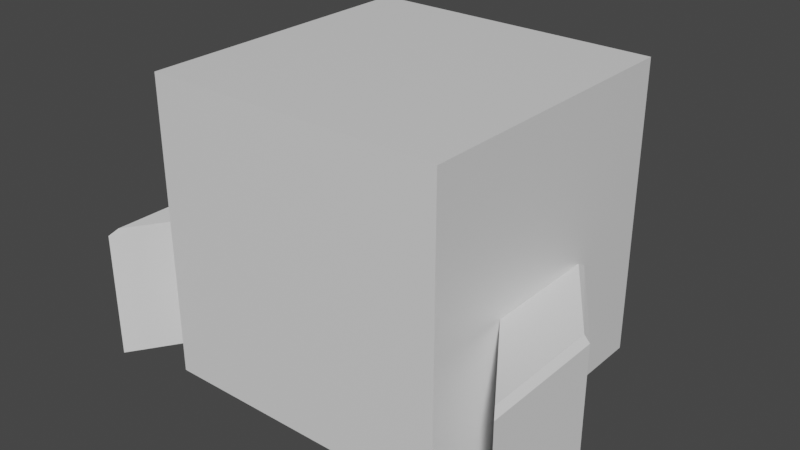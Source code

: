 # Source: Balc_o.blend  (saved by Blender 2.82.7; exported with 4.5.12 LTS)
import bpy
from mathutils import Matrix  # noqa: F401  (used for matrix-valued properties, if any)

bpy.ops.wm.read_factory_settings(use_empty=True)
scene = bpy.context.scene
scene.name = 'Scene'

# ---- collections
col_referencia = bpy.data.collections.new('Referencia'); scene.collection.children.link(col_referencia)
col_objetos = bpy.data.collections.new('Objetos'); scene.collection.children.link(col_objetos)
col_balc_o = bpy.data.collections.new('Balcão'); col_objetos.children.link(col_balc_o)

# ---- materials (node trees are filled in below, after node groups)
mat_boxreference_013 = bpy.data.materials.new('BoxReference.013')
mat_boxreference_013.use_transparent_shadow = False
mat_boxreference_013.diffuse_color = (0.8, 0.8, 0.8, 0.0)
mat_material = bpy.data.materials.new('Material')
mat_material.use_transparent_shadow = False

# ---- material node trees
mat_boxreference_013.use_nodes = True; mat_boxreference_013.node_tree.nodes.clear()
_N = mat_boxreference_013.node_tree.nodes; _L = mat_boxreference_013.node_tree.links
n0 = _N.new('ShaderNodeOutputMaterial'); n0.name = 'Material Output'; n0.location = (300, 300)
n1 = _N.new('ShaderNodeBsdfPrincipled'); n1.name = 'Principled BSDF'; n1.location = (10, 300)
n1.distribution = 'GGX'
n1.subsurface_method = 'BURLEY'
n1.inputs[3].default_value = 1.45
n1.inputs[27].default_value = (0.0, 0.0, 0.0, 1.0)
n1.inputs[28].default_value = 1.0
_L.new(n1.outputs[0], n0.inputs[0])
n0.is_active_output = True
mat_material.use_nodes = True; mat_material.node_tree.nodes.clear()
_N = mat_material.node_tree.nodes; _L = mat_material.node_tree.links
n0 = _N.new('ShaderNodeOutputMaterial'); n0.name = 'Material Output'; n0.location = (300, 300)
n1 = _N.new('ShaderNodeBsdfPrincipled'); n1.name = 'Principled BSDF'; n1.location = (10, 300)
n1.distribution = 'GGX'
n1.subsurface_method = 'BURLEY'
n1.inputs[3].default_value = 1.45
n1.inputs[27].default_value = (0.0, 0.0, 0.0, 1.0)
n1.inputs[28].default_value = 1.0
_L.new(n1.outputs[0], n0.inputs[0])
n0.is_active_output = True

# ---- world
world_world = bpy.data.worlds.new('World'); scene.world = world_world
world_world.use_nodes = True; world_world.node_tree.nodes.clear()
_N = world_world.node_tree.nodes; _L = world_world.node_tree.links
n0 = _N.new('ShaderNodeOutputWorld'); n0.name = 'World Output'; n0.location = (300, 300)
n1 = _N.new('ShaderNodeBackground'); n1.name = 'Background'; n1.location = (10, 300)
n1.inputs[0].default_value = (0.05088, 0.05088, 0.05088, 1.0)
_L.new(n1.outputs[0], n0.inputs[0])
n0.is_active_output = True
world_world.color = (0.05088, 0.05088, 0.05088)
world_world.use_sun_shadow = False
world_world.sun_shadow_jitter_overblur = 0.0

# ---- meshes
me_cube_030 = bpy.data.meshes.new('Cube.030')
me_cube_030.from_pydata([(-5.0, -5.0, 0.4221), (-5.0, -5.0, 10.42), (-5.0, 5.0, 0.4221), (-5.0, 5.0, 10.42), (5.0, -5.0, 0.4221), (5.0, -5.0, 10.42), (5.0, 5.0, 0.4221), (5.0, 5.0, 10.42)], [], [(0, 1, 3, 2), (2, 3, 7, 6), (6, 7, 5, 4), (4, 5, 1, 0), (2, 6, 4, 0), (7, 3, 1, 5)])
_uv = me_cube_030.uv_layers.new(name='UVMap')
_uv.uv.foreach_set('vector', [0.375, 0.0, 0.625, 0.0, 0.625, 0.25, 0.375, 0.25, 0.375, 0.25, 0.625, 0.25, 0.625, 0.5, 0.375, 0.5, 0.375, 0.5, 0.625, 0.5, 0.625, 0.75, 0.375, 0.75, 0.375, 0.75, 0.625, 0.75, 0.625, 1.0, 0.375, 1.0, 0.125, 0.5, 0.375, 0.5, 0.375, 0.75, 0.125, 0.75, 0.625, 0.5, 0.875, 0.5, 0.875, 0.75, 0.625, 0.75])
me_cube_030.materials.append(mat_boxreference_013)
me_cube_030.use_remesh_fix_poles = True
me_cube_030.use_remesh_preserve_attributes = False
me_cube_030.use_mirror_vertex_groups = False
me_cube_030.update()
me_cube_037 = bpy.data.meshes.new('Cube.037')
me_cube_037.from_pydata([(-1.005, -1.0, -1.0), (-1.005, -1.0, 1.0), (-1.005, 1.0, -1.0), (-1.005, 1.0, 1.0), (1.006, -1.0, -1.0), (1.006, -1.0, 1.0), (1.006, 1.0, -1.0), (1.006, 1.0, 1.0), (-1.005, -1.0, 1.098), (-1.005, 0.838, 1.098), (1.006, 0.838, 1.098), (1.006, -1.0, 1.098)], [], [(0, 1, 3, 2), (6, 7, 5, 4), (3, 1, 8, 9), (2, 6, 4, 0), (5, 1, 0, 4), (3, 7, 6, 2), (10, 9, 8, 11), (1, 5, 11, 8), (7, 3, 9, 10), (5, 7, 10, 11)])
_uv = me_cube_037.uv_layers.new(name='UVMap')
_uv.uv.foreach_set('vector', [0.203, 0.7985, 0.3827, 0.7985, 0.3827, 0.9783, 0.203, 0.9783, 0.02184, 0.7985, 0.2016, 0.7985, 0.2016, 0.9783, 0.02184, 0.9783, 0.4052, 0.9769, 0.4052, 0.7971, 0.4052, 0.7971, 0.4052, 0.9769, 0.6657, 0.05148, 0.9118, 0.05148, 0.9118, 0.2977, 0.6657, 0.2977, 0.9897, 0.2973, 0.9897, 0.3961, 0.9114, 0.3961, 0.9118, 0.2977, 0.5042, 0.2663, 0.01905, 0.2646, 0.01895, 0.02227, 0.5053, 0.02115, 0.02176, 0.3052, 0.5013, 0.3052, 0.5013, 0.5435, 0.02176, 0.5435, 0.9222, 0.2772, 0.9231, 0.03103, 0.8914, 0.03103, 0.8914, 0.2772, 0.9778, 0.2794, 0.9778, 0.03318, 0.9488, 0.03318, 0.9488, 0.2794, 0.4235, 0.9769, 0.4235, 0.7971, 0.4235, 0.7971, 0.4235, 0.9769])
me_cube_037.materials.append(mat_material)
me_cube_037.use_remesh_fix_poles = True
me_cube_037.use_remesh_preserve_attributes = False
me_cube_037.use_mirror_vertex_groups = False
me_cube_037.update()
me_cube_034 = bpy.data.meshes.new('Cube.034')
me_cube_034.from_pydata([(-0.07127, -2.625, -1.0), (-0.07127, -2.625, 1.0), (-0.07127, -0.6253, -1.0), (-0.07127, -0.6253, 1.0), (1.0, -1.0, -1.0), (1.0, -1.0, 1.0), (1.0, 1.0, -1.0), (1.0, 1.0, 1.0), (0.009464, -2.5, 1.098), (0.01767, -0.6253, 1.098), (1.002, 0.8413, 1.098), (1.0, -1.0, 1.098)], [], [(0, 1, 3, 2), (2, 3, 7, 6), (6, 7, 5, 4), (4, 5, 1, 0), (2, 6, 4, 0), (3, 1, 8, 9), (10, 9, 8, 11), (1, 5, 11, 8), (7, 3, 9, 10), (5, 7, 10, 11)])
_uv = me_cube_034.uv_layers.new(name='UVMap')
_uv.uv.foreach_set('vector', [0.5454, 0.1432, 0.6893, 0.1432, 0.6893, 0.2871, 0.5454, 0.2871, 0.5454, 0.2871, 0.6893, 0.2871, 0.6893, 0.431, 0.5454, 0.431, 0.375, 0.5, 0.625, 0.5, 0.625, 0.75, 0.375, 0.75, 0.02778, 0.1796, 0.1599, 0.1796, 0.1599, 0.3117, 0.02778, 0.3117, 0.125, 0.5, 0.375, 0.5, 0.375, 0.75, 0.125, 0.75, 0.8576, 0.25, 0.8576, 0.0, 0.8837, 0.0, 0.8853, 0.25, 0.1663, 0.03818, 0.3039, 0.03818, 0.3039, 0.1758, 0.1663, 0.1758, 0.625, 1.0, 0.625, 0.75, 0.625, 0.75, 0.625, 1.0, 0.8576, 0.5, 0.8576, 0.25, 0.8853, 0.25, 0.8853, 0.5, 0.625, 0.75, 0.625, 0.5, 0.625, 0.5, 0.625, 0.75])
me_cube_034.use_remesh_fix_poles = True
me_cube_034.use_remesh_preserve_attributes = False
me_cube_034.use_mirror_vertex_groups = False
me_cube_034.update()
me_cube_031 = bpy.data.meshes.new('Cube.031')
me_cube_031.from_pydata([(6.719, -2.625, -1.0), (6.719, -0.6253, -1.0), (6.719, -2.625, 1.0), (5.647, -1.0, -1.0), (5.647, 1.0, -1.0), (5.647, -1.0, 1.0), (5.647, 1.0, 1.0), (5.647, -1.0, 1.098), (5.645, 0.8413, 1.098), (6.638, -2.5, 1.098), (6.63, -0.6253, 1.098), (6.719, -0.6253, 1.0)], [], [(1, 0, 3, 4), (0, 1, 11, 2), (3, 0, 2, 5), (4, 3, 5, 6), (5, 7, 8, 6), (2, 9, 7, 5), (8, 7, 9, 10), (11, 10, 9, 2), (6, 8, 10, 11), (1, 4, 6, 11)])
_uv = me_cube_031.uv_layers.new(name='UVMap')
_uv.uv.foreach_set('vector', [0.125, 0.5, 0.125, 0.75, 0.375, 0.75, 0.375, 0.5, 0.545, 0.1401, 0.545, 0.2857, 0.6906, 0.2857, 0.6906, 0.1401, 0.02458, 0.1755, 0.02458, 0.3156, 0.1647, 0.3156, 0.1647, 0.1755, 0.375, 0.5, 0.375, 0.75, 0.625, 0.75, 0.625, 0.5, 0.625, 0.75, 0.625, 0.75, 0.625, 0.5, 0.625, 0.5, 0.6545, 1.0, 0.625, 1.0, 0.6234, 0.75, 0.656, 0.75, 0.1647, 0.0354, 0.1647, 0.1755, 0.3048, 0.1755, 0.3048, 0.0354, 0.8893, 0.25, 0.8575, 0.25, 0.8575, 0.0, 0.8893, 0.0, 0.8888, 0.5, 0.8575, 0.5, 0.8566, 0.25, 0.8878, 0.25, 0.545, 0.2857, 0.545, 0.4313, 0.6906, 0.4313, 0.6906, 0.2857])
me_cube_031.use_remesh_fix_poles = True
me_cube_031.use_remesh_preserve_attributes = False
me_cube_031.use_mirror_vertex_groups = False
me_cube_031.update()

# ---- objects
ob_1x1x1_014 = bpy.data.objects.new('1x1x1.014', me_cube_030)
ob_balc_o_1 = bpy.data.objects.new('Balcão 1', me_cube_037)
ob_balc_o_2 = bpy.data.objects.new('Balcão 2', me_cube_034)
ob_balc_o_2_001 = bpy.data.objects.new('Balcão 2.001', me_cube_031)

# ---- transforms, parenting, visibility, modifiers, constraints
ob_1x1x1_014.location = (0.0, 0.0, -0.3913)
ob_1x1x1_014.hide_select = True
ob_1x1x1_014.show_wire = True
ob_1x1x1_014.lineart.crease_threshold = 0.0
ob_balc_o_1.location = (0.0, 0.0, 2.193)
ob_balc_o_1.scale = (4.973, 2.153, 2.153)
ob_balc_o_1.lineart.crease_threshold = 0.0
ob_balc_o_2.location = (-7.15, 0.0, 2.193)
ob_balc_o_2.scale = (2.153, 2.153, 2.153)
ob_balc_o_2.lineart.crease_threshold = 0.0
ob_balc_o_2_001.location = (-7.15, 0.0, 2.193)
ob_balc_o_2_001.scale = (2.153, 2.153, 2.153)
ob_balc_o_2_001.lineart.crease_threshold = 0.0

# ---- collection membership
col_referencia.objects.link(ob_1x1x1_014)
col_balc_o.objects.link(ob_balc_o_1)
col_balc_o.objects.link(ob_balc_o_2)
col_balc_o.objects.link(ob_balc_o_2_001)

# ---- scene / render settings (as saved in the file)
scene.frame_start = 1; scene.frame_end = 250; scene.frame_set(0)
scene.render.engine = 'BLENDER_EEVEE_NEXT'
scene.cycles.use_denoising = False
scene.cycles.samples = 128
scene.cycles.sampling_pattern = 'TABULATED_SOBOL'
scene.cycles.use_adaptive_sampling = False
scene.cycles.use_light_tree = False
scene.view_settings.view_transform = 'Filmic'
bpy.context.view_layer.update()

# ---- added for rendering (the .blend has no active camera and no usable light): camera, sun
cam_auto = bpy.data.cameras.new('AutoCamera')
cam_auto.lens = 50.0
cam_auto.sensor_width = 36.0
cam_auto.clip_end = 1000.0
ob_auto_camera = bpy.data.objects.new('AutoCamera', cam_auto)
scene.collection.objects.link(ob_auto_camera)
ob_auto_camera.location = (19.1322, -23.2771, 20.3311)
ob_auto_camera.rotation_euler = (1.09748, -7.21219e-08, 0.694738)
scene.camera = ob_auto_camera
light_auto_sun = bpy.data.lights.new('AutoSun', 'SUN')
light_auto_sun.energy = 3.0
light_auto_sun.angle = 0.0523599
ob_auto_sun = bpy.data.objects.new('AutoSun', light_auto_sun)
scene.collection.objects.link(ob_auto_sun)
ob_auto_sun.rotation_euler = (0.872665, 0.174533, 0.523599)
bpy.context.view_layer.update()
